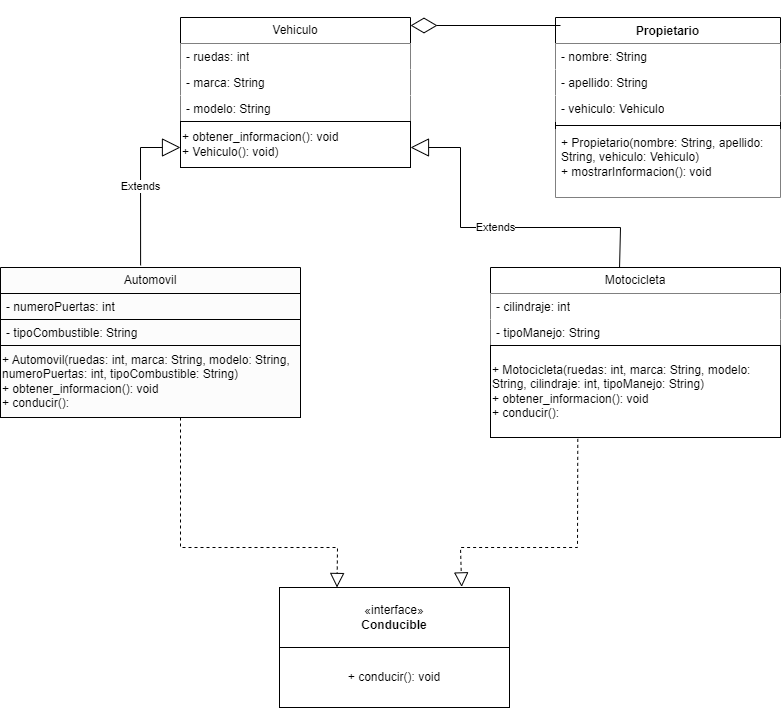

The diagram above was exported from draw.io. Its source (the exported page's mxGraphModel, read from the mxfile embedded in the PNG):
<mxGraphModel dx="945" dy="532" grid="1" gridSize="10" guides="1" tooltips="1" connect="1" arrows="1" fold="1" page="1" pageScale="1" pageWidth="827" pageHeight="1169" math="0" shadow="0">
  <root>
    <mxCell id="0" />
    <mxCell id="1" parent="0" />
    <mxCell id="BB3tjexhf8sfTly4WhzN-1" value="Vehiculo" style="swimlane;fontStyle=0;childLayout=stackLayout;horizontal=1;startSize=26;fillColor=#FFFFFF;horizontalStack=0;resizeParent=1;resizeParentMax=0;resizeLast=0;collapsible=1;marginBottom=0;whiteSpace=wrap;html=1;" vertex="1" parent="1">
      <mxGeometry x="200" y="110" width="230" height="150" as="geometry" />
    </mxCell>
    <mxCell id="BB3tjexhf8sfTly4WhzN-2" value="- ruedas: int" style="text;strokeColor=none;fillColor=#FFFFFF;align=left;verticalAlign=top;spacingLeft=4;spacingRight=4;overflow=hidden;rotatable=0;points=[[0,0.5],[1,0.5]];portConstraint=eastwest;whiteSpace=wrap;html=1;" vertex="1" parent="BB3tjexhf8sfTly4WhzN-1">
      <mxGeometry y="26" width="230" height="26" as="geometry" />
    </mxCell>
    <mxCell id="BB3tjexhf8sfTly4WhzN-3" value="- marca: String" style="text;strokeColor=none;fillColor=#FFFFFF;align=left;verticalAlign=top;spacingLeft=4;spacingRight=4;overflow=hidden;rotatable=0;points=[[0,0.5],[1,0.5]];portConstraint=eastwest;whiteSpace=wrap;html=1;" vertex="1" parent="BB3tjexhf8sfTly4WhzN-1">
      <mxGeometry y="52" width="230" height="26" as="geometry" />
    </mxCell>
    <mxCell id="BB3tjexhf8sfTly4WhzN-4" value="- modelo: String" style="text;strokeColor=none;fillColor=#FFFFFF;align=left;verticalAlign=top;spacingLeft=4;spacingRight=4;overflow=hidden;rotatable=0;points=[[0,0.5],[1,0.5]];portConstraint=eastwest;whiteSpace=wrap;html=1;" vertex="1" parent="BB3tjexhf8sfTly4WhzN-1">
      <mxGeometry y="78" width="230" height="26" as="geometry" />
    </mxCell>
    <mxCell id="BB3tjexhf8sfTly4WhzN-10" value="+ obtener_informacion(): void&lt;br&gt;+ Vehiculo(): void)" style="html=1;whiteSpace=wrap;align=left;fillColor=#FFFFFF;" vertex="1" parent="BB3tjexhf8sfTly4WhzN-1">
      <mxGeometry y="104" width="230" height="46" as="geometry" />
    </mxCell>
    <mxCell id="BB3tjexhf8sfTly4WhzN-11" value="Motocicleta" style="swimlane;fontStyle=0;childLayout=stackLayout;horizontal=1;startSize=26;fillColor=#FFFFFF;horizontalStack=0;resizeParent=1;resizeParentMax=0;resizeLast=0;collapsible=1;marginBottom=0;whiteSpace=wrap;html=1;" vertex="1" parent="1">
      <mxGeometry x="510" y="360" width="290" height="170" as="geometry" />
    </mxCell>
    <mxCell id="BB3tjexhf8sfTly4WhzN-12" value="- cilindraje: int" style="text;strokeColor=none;fillColor=#FFFFFF;align=left;verticalAlign=top;spacingLeft=4;spacingRight=4;overflow=hidden;rotatable=0;points=[[0,0.5],[1,0.5]];portConstraint=eastwest;whiteSpace=wrap;html=1;" vertex="1" parent="BB3tjexhf8sfTly4WhzN-11">
      <mxGeometry y="26" width="290" height="26" as="geometry" />
    </mxCell>
    <mxCell id="BB3tjexhf8sfTly4WhzN-14" value="- tipoManejo: String" style="text;strokeColor=none;fillColor=#FFFFFF;align=left;verticalAlign=top;spacingLeft=4;spacingRight=4;overflow=hidden;rotatable=0;points=[[0,0.5],[1,0.5]];portConstraint=eastwest;whiteSpace=wrap;html=1;" vertex="1" parent="BB3tjexhf8sfTly4WhzN-11">
      <mxGeometry y="52" width="290" height="26" as="geometry" />
    </mxCell>
    <mxCell id="BB3tjexhf8sfTly4WhzN-15" value="+ Motocicleta(ruedas: int, marca: String, modelo: String, cilindraje: int, tipoManejo: String)&lt;br&gt;+ obtener_informacion(): void&lt;br&gt;+ conducir():" style="html=1;whiteSpace=wrap;align=left;fillColor=#FFFFFF;" vertex="1" parent="BB3tjexhf8sfTly4WhzN-11">
      <mxGeometry y="78" width="290" height="92" as="geometry" />
    </mxCell>
    <mxCell id="BB3tjexhf8sfTly4WhzN-16" value="Automovil" style="swimlane;fontStyle=0;childLayout=stackLayout;horizontal=1;startSize=26;fillColor=#FCFCFC;horizontalStack=0;resizeParent=1;resizeParentMax=0;resizeLast=0;collapsible=1;marginBottom=0;whiteSpace=wrap;html=1;strokeColor=#000000;" vertex="1" parent="1">
      <mxGeometry x="20" y="360" width="300" height="150" as="geometry" />
    </mxCell>
    <mxCell id="BB3tjexhf8sfTly4WhzN-17" value="- numeroPuertas: int" style="text;strokeColor=#000000;fillColor=#FCFCFC;align=left;verticalAlign=top;spacingLeft=4;spacingRight=4;overflow=hidden;rotatable=0;points=[[0,0.5],[1,0.5]];portConstraint=eastwest;whiteSpace=wrap;html=1;" vertex="1" parent="BB3tjexhf8sfTly4WhzN-16">
      <mxGeometry y="26" width="300" height="26" as="geometry" />
    </mxCell>
    <mxCell id="BB3tjexhf8sfTly4WhzN-21" value="- tipoCombustible: String" style="text;strokeColor=#000000;fillColor=#FCFCFC;align=left;verticalAlign=top;spacingLeft=4;spacingRight=4;overflow=hidden;rotatable=0;points=[[0,0.5],[1,0.5]];portConstraint=eastwest;whiteSpace=wrap;html=1;" vertex="1" parent="BB3tjexhf8sfTly4WhzN-16">
      <mxGeometry y="52" width="300" height="26" as="geometry" />
    </mxCell>
    <mxCell id="BB3tjexhf8sfTly4WhzN-20" value="+ Automovil(ruedas: int, marca: String, modelo: String, numeroPuertas: int, tipoCombustible: String)&lt;br style=&quot;border-color: var(--border-color);&quot;&gt;+ obtener_informacion(): void&lt;br&gt;+ conducir():" style="html=1;whiteSpace=wrap;align=left;fillColor=#FCFCFC;strokeColor=#000000;" vertex="1" parent="BB3tjexhf8sfTly4WhzN-16">
      <mxGeometry y="78" width="300" height="72" as="geometry" />
    </mxCell>
    <mxCell id="BB3tjexhf8sfTly4WhzN-22" value="Extends" style="endArrow=block;endSize=16;endFill=0;html=1;rounded=0;exitX=0.445;exitY=0;exitDx=0;exitDy=0;exitPerimeter=0;fillColor=#FFFFFF;" edge="1" parent="1" source="BB3tjexhf8sfTly4WhzN-11">
      <mxGeometry width="160" relative="1" as="geometry">
        <mxPoint x="490" y="330" as="sourcePoint" />
        <mxPoint x="430" y="240" as="targetPoint" />
        <Array as="points">
          <mxPoint x="640" y="320" />
          <mxPoint x="480" y="320" />
          <mxPoint x="480" y="240" />
        </Array>
      </mxGeometry>
    </mxCell>
    <mxCell id="BB3tjexhf8sfTly4WhzN-23" value="Extends" style="endArrow=block;endSize=16;endFill=0;html=1;rounded=0;exitX=0.467;exitY=-0.014;exitDx=0;exitDy=0;exitPerimeter=0;" edge="1" parent="1" source="BB3tjexhf8sfTly4WhzN-16">
      <mxGeometry width="160" relative="1" as="geometry">
        <mxPoint x="110" y="250" as="sourcePoint" />
        <mxPoint x="200" y="240" as="targetPoint" />
        <Array as="points">
          <mxPoint x="160" y="240" />
        </Array>
      </mxGeometry>
    </mxCell>
    <mxCell id="BB3tjexhf8sfTly4WhzN-25" value="Propietario" style="swimlane;fontStyle=1;align=center;verticalAlign=top;childLayout=stackLayout;horizontal=1;startSize=26;horizontalStack=0;resizeParent=1;resizeParentMax=0;resizeLast=0;collapsible=1;marginBottom=0;whiteSpace=wrap;html=1;fillColor=#FFFFFF;" vertex="1" parent="1">
      <mxGeometry x="575" y="110" width="225" height="180" as="geometry" />
    </mxCell>
    <mxCell id="BB3tjexhf8sfTly4WhzN-26" value="- nombre: String&lt;br&gt;" style="text;strokeColor=none;fillColor=#FFFFFF;align=left;verticalAlign=top;spacingLeft=4;spacingRight=4;overflow=hidden;rotatable=0;points=[[0,0.5],[1,0.5]];portConstraint=eastwest;whiteSpace=wrap;html=1;" vertex="1" parent="BB3tjexhf8sfTly4WhzN-25">
      <mxGeometry y="26" width="225" height="26" as="geometry" />
    </mxCell>
    <mxCell id="BB3tjexhf8sfTly4WhzN-30" value="- apellido: String" style="text;strokeColor=none;fillColor=#FFFFFF;align=left;verticalAlign=top;spacingLeft=4;spacingRight=4;overflow=hidden;rotatable=0;points=[[0,0.5],[1,0.5]];portConstraint=eastwest;whiteSpace=wrap;html=1;" vertex="1" parent="BB3tjexhf8sfTly4WhzN-25">
      <mxGeometry y="52" width="225" height="26" as="geometry" />
    </mxCell>
    <mxCell id="BB3tjexhf8sfTly4WhzN-29" value="- vehiculo: Vehiculo" style="text;strokeColor=none;fillColor=#FFFFFF;align=left;verticalAlign=top;spacingLeft=4;spacingRight=4;overflow=hidden;rotatable=0;points=[[0,0.5],[1,0.5]];portConstraint=eastwest;whiteSpace=wrap;html=1;" vertex="1" parent="BB3tjexhf8sfTly4WhzN-25">
      <mxGeometry y="78" width="225" height="26" as="geometry" />
    </mxCell>
    <mxCell id="BB3tjexhf8sfTly4WhzN-27" value="" style="line;strokeWidth=1;fillColor=#FFFFFF;align=left;verticalAlign=middle;spacingTop=-1;spacingLeft=3;spacingRight=3;rotatable=0;labelPosition=right;points=[];portConstraint=eastwest;strokeColor=inherit;" vertex="1" parent="BB3tjexhf8sfTly4WhzN-25">
      <mxGeometry y="104" width="225" height="8" as="geometry" />
    </mxCell>
    <mxCell id="BB3tjexhf8sfTly4WhzN-28" value="+&amp;nbsp;Propietario(nombre: String, apellido: String, vehiculo: Vehiculo)&lt;br&gt;+ mostrarInformacion(): void" style="text;strokeColor=none;fillColor=#FFFFFF;align=left;verticalAlign=top;spacingLeft=4;spacingRight=4;overflow=hidden;rotatable=0;points=[[0,0.5],[1,0.5]];portConstraint=eastwest;whiteSpace=wrap;html=1;" vertex="1" parent="BB3tjexhf8sfTly4WhzN-25">
      <mxGeometry y="112" width="225" height="68" as="geometry" />
    </mxCell>
    <mxCell id="BB3tjexhf8sfTly4WhzN-31" value="" style="endArrow=diamondThin;endFill=0;endSize=24;html=1;rounded=0;fillColor=#FFFFFF;" edge="1" parent="1">
      <mxGeometry width="160" relative="1" as="geometry">
        <mxPoint x="580" y="118" as="sourcePoint" />
        <mxPoint x="430" y="118" as="targetPoint" />
      </mxGeometry>
    </mxCell>
    <mxCell id="BB3tjexhf8sfTly4WhzN-38" value="" style="group;fillColor=#FFFFFF;" vertex="1" connectable="0" parent="1">
      <mxGeometry x="299" y="680" width="230" height="120" as="geometry" />
    </mxCell>
    <mxCell id="BB3tjexhf8sfTly4WhzN-32" value="«interface»&lt;br&gt;&lt;b&gt;Conducible&lt;/b&gt;" style="html=1;whiteSpace=wrap;fillColor=#FFFFFF;" vertex="1" parent="BB3tjexhf8sfTly4WhzN-38">
      <mxGeometry width="230" height="60" as="geometry" />
    </mxCell>
    <mxCell id="BB3tjexhf8sfTly4WhzN-37" value="+ conducir(): void" style="html=1;whiteSpace=wrap;fillColor=#FFFFFF;" vertex="1" parent="BB3tjexhf8sfTly4WhzN-38">
      <mxGeometry y="60" width="230" height="60" as="geometry" />
    </mxCell>
    <mxCell id="BB3tjexhf8sfTly4WhzN-40" value="" style="endArrow=block;dashed=1;endFill=0;endSize=12;html=1;rounded=0;entryX=0.25;entryY=0;entryDx=0;entryDy=0;exitX=0.6;exitY=1;exitDx=0;exitDy=0;exitPerimeter=0;" edge="1" parent="1" source="BB3tjexhf8sfTly4WhzN-20" target="BB3tjexhf8sfTly4WhzN-32">
      <mxGeometry width="160" relative="1" as="geometry">
        <mxPoint x="200" y="570" as="sourcePoint" />
        <mxPoint x="360" y="570" as="targetPoint" />
        <Array as="points">
          <mxPoint x="200" y="640" />
          <mxPoint x="357" y="640" />
        </Array>
      </mxGeometry>
    </mxCell>
    <mxCell id="BB3tjexhf8sfTly4WhzN-41" value="" style="endArrow=block;dashed=1;endFill=0;endSize=12;html=1;rounded=0;entryX=0.792;entryY=-0.01;entryDx=0;entryDy=0;exitX=0.301;exitY=1.015;exitDx=0;exitDy=0;exitPerimeter=0;entryPerimeter=0;" edge="1" parent="1" source="BB3tjexhf8sfTly4WhzN-15" target="BB3tjexhf8sfTly4WhzN-32">
      <mxGeometry width="160" relative="1" as="geometry">
        <mxPoint x="540" y="590" as="sourcePoint" />
        <mxPoint x="700" y="590" as="targetPoint" />
        <Array as="points">
          <mxPoint x="597" y="640" />
          <mxPoint x="480" y="640" />
        </Array>
      </mxGeometry>
    </mxCell>
  </root>
</mxGraphModel>